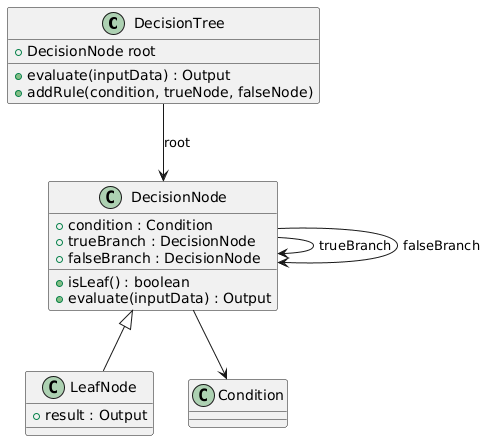

The diagram above was rendered by PlantUML. Its source (embedded in the PNG):
@startuml
class DecisionTree {
    +DecisionNode root
    +evaluate(inputData) : Output
    +addRule(condition, trueNode, falseNode)
}

class DecisionNode {
    +condition : Condition
    +trueBranch : DecisionNode
    +falseBranch : DecisionNode
    +isLeaf() : boolean
    +evaluate(inputData) : Output
}

class LeafNode {
    +result : Output
}

class Condition

DecisionTree --> DecisionNode : root
DecisionNode --> DecisionNode : trueBranch
DecisionNode --> DecisionNode : falseBranch
DecisionNode <|-- LeafNode
DecisionNode --> Condition
@enduml